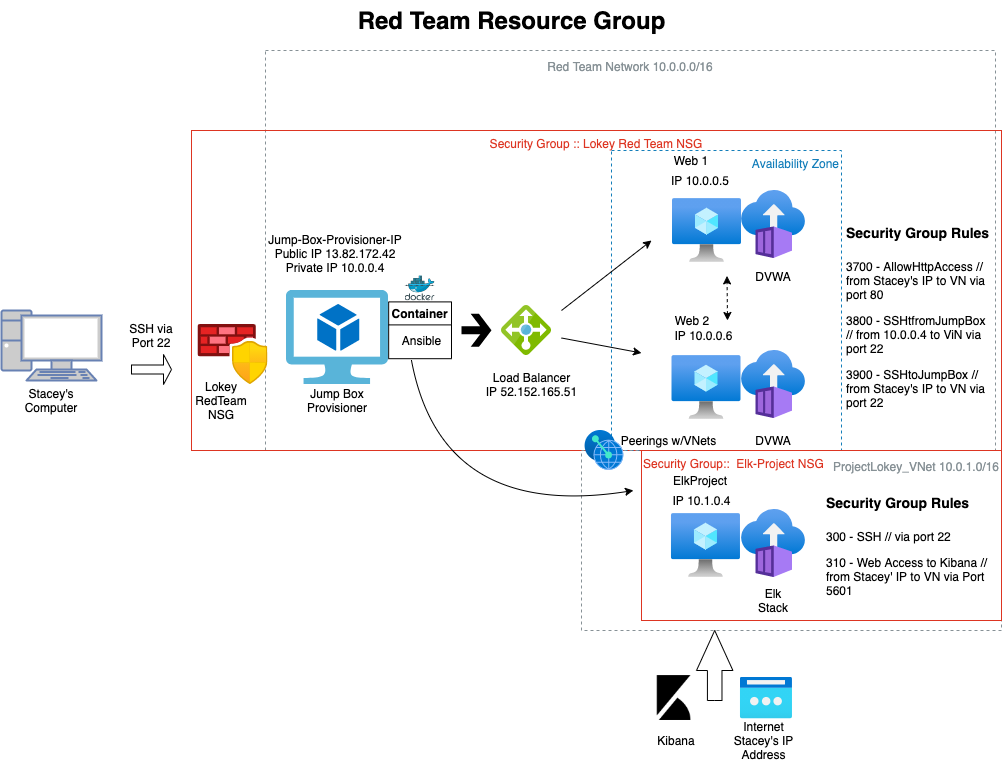

The diagram above was exported from draw.io. Its source (the exported page's mxGraphModel, read from the mxfile embedded in the PNG):
<mxGraphModel dx="1106" dy="1027" grid="1" gridSize="10" guides="1" tooltips="1" connect="1" arrows="1" fold="1" page="1" pageScale="1" pageWidth="1169" pageHeight="827" math="0" shadow="0">
  <root>
    <mxCell id="0" />
    <mxCell id="1" parent="0" />
    <mxCell id="NyNvUZB7Pffhk_8oH8Xt-80" value="Red Team Network 10.0.0.0/16" style="outlineConnect=0;gradientColor=none;html=1;whiteSpace=wrap;fontSize=12;fontStyle=0;strokeColor=#879196;fillColor=none;verticalAlign=top;align=center;fontColor=#879196;dashed=1;spacingTop=3;" parent="1" vertex="1">
      <mxGeometry x="274" y="80" width="730" height="400" as="geometry" />
    </mxCell>
    <mxCell id="NyNvUZB7Pffhk_8oH8Xt-57" value="Security Group :: Lokey Red Team NSG" style="fillColor=none;strokeColor=#DD3522;verticalAlign=top;fontStyle=0;fontColor=#DD3522;" parent="1" vertex="1">
      <mxGeometry x="200" y="160" width="810" height="320" as="geometry" />
    </mxCell>
    <mxCell id="NyNvUZB7Pffhk_8oH8Xt-86" value="Availability Zone" style="fillColor=none;strokeColor=#147EBA;dashed=1;verticalAlign=top;fontStyle=0;fontColor=#147EBA;align=right;" parent="1" vertex="1">
      <mxGeometry x="620" y="180" width="230" height="300" as="geometry" />
    </mxCell>
    <mxCell id="NyNvUZB7Pffhk_8oH8Xt-81" value="&lt;font style=&quot;font-size: 12px&quot;&gt;ProjectLokey_VNet 10.0.1.0/16&lt;/font&gt;" style="outlineConnect=0;gradientColor=none;html=1;whiteSpace=wrap;fontSize=12;fontStyle=0;strokeColor=#879196;fillColor=none;verticalAlign=top;align=right;fontColor=#879196;dashed=1;spacingTop=3;" parent="1" vertex="1">
      <mxGeometry x="590" y="480" width="420" height="180" as="geometry" />
    </mxCell>
    <mxCell id="cF74Y41q88B6iJNtRHT9-3" value="Red Team Resource Group" style="text;strokeColor=none;fillColor=none;html=1;fontSize=24;fontStyle=1;verticalAlign=middle;align=center;" parent="1" vertex="1">
      <mxGeometry x="470" y="30" width="100" height="40" as="geometry" />
    </mxCell>
    <mxCell id="cF74Y41q88B6iJNtRHT9-11" value="Web 1" style="text;html=1;strokeColor=none;fillColor=none;align=center;verticalAlign=middle;whiteSpace=wrap;rounded=0;" parent="1" vertex="1">
      <mxGeometry x="679.97" y="180" width="40" height="20" as="geometry" />
    </mxCell>
    <mxCell id="cF74Y41q88B6iJNtRHT9-12" value="Web 2" style="text;html=1;strokeColor=none;fillColor=none;align=center;verticalAlign=middle;whiteSpace=wrap;rounded=0;" parent="1" vertex="1">
      <mxGeometry x="681" y="340" width="40" height="20" as="geometry" />
    </mxCell>
    <mxCell id="cF74Y41q88B6iJNtRHT9-16" value="" style="aspect=fixed;html=1;points=[];align=center;image;fontSize=12;image=img/lib/mscae/Virtual_Machine_2.svg;" parent="1" vertex="1">
      <mxGeometry x="295" y="320" width="102.17" height="94" as="geometry" />
    </mxCell>
    <mxCell id="cF74Y41q88B6iJNtRHT9-17" value="Jump Box Provisioner" style="text;html=1;strokeColor=none;fillColor=none;align=center;verticalAlign=middle;whiteSpace=wrap;rounded=0;" parent="1" vertex="1">
      <mxGeometry x="301.09" y="420" width="90" height="20" as="geometry" />
    </mxCell>
    <mxCell id="cF74Y41q88B6iJNtRHT9-19" value="Container" style="swimlane;" parent="1" vertex="1">
      <mxGeometry x="397.17" y="331.4" width="62.83" height="56.8" as="geometry" />
    </mxCell>
    <mxCell id="cF74Y41q88B6iJNtRHT9-20" value="Ansible" style="text;html=1;strokeColor=none;fillColor=none;align=center;verticalAlign=middle;whiteSpace=wrap;rounded=0;" parent="1" vertex="1">
      <mxGeometry x="391.09" y="360" width="78.91" height="20" as="geometry" />
    </mxCell>
    <mxCell id="cF74Y41q88B6iJNtRHT9-22" value="" style="fontColor=#0066CC;verticalAlign=top;verticalLabelPosition=bottom;labelPosition=center;align=center;html=1;outlineConnect=0;fillColor=#CCCCCC;strokeColor=#6881B3;gradientColor=none;gradientDirection=north;strokeWidth=2;shape=mxgraph.networks.pc;" parent="1" vertex="1">
      <mxGeometry x="10" y="340" width="100" height="70" as="geometry" />
    </mxCell>
    <mxCell id="cF74Y41q88B6iJNtRHT9-24" value="Stacey's Computer" style="text;html=1;strokeColor=none;fillColor=none;align=center;verticalAlign=middle;whiteSpace=wrap;rounded=0;" parent="1" vertex="1">
      <mxGeometry x="40" y="420" width="40" height="20" as="geometry" />
    </mxCell>
    <mxCell id="cF74Y41q88B6iJNtRHT9-27" value="Lokey&lt;br&gt;RedTeam&lt;br&gt;NSG" style="text;html=1;strokeColor=none;fillColor=none;align=center;verticalAlign=middle;whiteSpace=wrap;rounded=0;" parent="1" vertex="1">
      <mxGeometry x="210" y="420" width="40" height="20" as="geometry" />
    </mxCell>
    <mxCell id="cF74Y41q88B6iJNtRHT9-31" value="SSH via Port 22" style="text;html=1;strokeColor=none;fillColor=none;align=center;verticalAlign=middle;whiteSpace=wrap;rounded=0;" parent="1" vertex="1">
      <mxGeometry x="130" y="345" width="60" height="40" as="geometry" />
    </mxCell>
    <mxCell id="cF74Y41q88B6iJNtRHT9-33" value="Jump-Box-Provisioner-IP&lt;br&gt;Public IP 13.82.172.42&lt;br&gt;Private IP 10.0.0.4" style="text;html=1;strokeColor=none;fillColor=none;align=center;verticalAlign=middle;whiteSpace=wrap;rounded=0;" parent="1" vertex="1">
      <mxGeometry x="273.59" y="250" width="140" height="66.4" as="geometry" />
    </mxCell>
    <mxCell id="cF74Y41q88B6iJNtRHT9-34" value="IP 10.0.0.5" style="text;html=1;strokeColor=none;fillColor=none;align=center;verticalAlign=middle;whiteSpace=wrap;rounded=0;" parent="1" vertex="1">
      <mxGeometry x="668.97" y="200" width="80" height="20" as="geometry" />
    </mxCell>
    <mxCell id="cF74Y41q88B6iJNtRHT9-35" value="IP 10.0.0.6" style="text;html=1;strokeColor=none;fillColor=none;align=center;verticalAlign=middle;whiteSpace=wrap;rounded=0;" parent="1" vertex="1">
      <mxGeometry x="679.97" y="355" width="65.26" height="20" as="geometry" />
    </mxCell>
    <mxCell id="cF74Y41q88B6iJNtRHT9-43" value="" style="aspect=fixed;html=1;points=[];align=center;image;fontSize=12;image=img/lib/mscae/Docker.svg;rotation=0;" parent="1" vertex="1">
      <mxGeometry x="413.59000000000003" y="305.4" width="30" height="24.6" as="geometry" />
    </mxCell>
    <mxCell id="cF74Y41q88B6iJNtRHT9-45" value="" style="endArrow=none;html=1;exitX=0.873;exitY=0;exitDx=0;exitDy=0;exitPerimeter=0;" parent="1" source="cF74Y41q88B6iJNtRHT9-20" edge="1">
      <mxGeometry width="50" height="50" relative="1" as="geometry">
        <mxPoint x="470" y="370" as="sourcePoint" />
        <mxPoint x="460" y="359.9966933924836" as="targetPoint" />
      </mxGeometry>
    </mxCell>
    <mxCell id="NyNvUZB7Pffhk_8oH8Xt-16" value="ElkProject" style="text;html=1;strokeColor=none;fillColor=none;align=center;verticalAlign=middle;whiteSpace=wrap;rounded=0;" parent="1" vertex="1">
      <mxGeometry x="688.97" y="500" width="40" height="20" as="geometry" />
    </mxCell>
    <mxCell id="NyNvUZB7Pffhk_8oH8Xt-17" value="IP 10.1.0.4" style="text;html=1;strokeColor=none;fillColor=none;align=center;verticalAlign=middle;whiteSpace=wrap;rounded=0;" parent="1" vertex="1">
      <mxGeometry x="632.5" y="520" width="155" height="20" as="geometry" />
    </mxCell>
    <mxCell id="NyNvUZB7Pffhk_8oH8Xt-19" value="Load Balancer&lt;br&gt;IP 52.152.165.51" style="text;html=1;strokeColor=none;fillColor=none;align=center;verticalAlign=middle;whiteSpace=wrap;rounded=0;" parent="1" vertex="1">
      <mxGeometry x="490.52" y="394" width="98.75" height="40" as="geometry" />
    </mxCell>
    <mxCell id="NyNvUZB7Pffhk_8oH8Xt-20" value="" style="shape=mxgraph.signs.travel.arrow_east;html=1;pointerEvents=1;fillColor=#000000;strokeColor=none;verticalLabelPosition=bottom;verticalAlign=top;align=center;" parent="1" vertex="1">
      <mxGeometry x="470" y="343.3" width="30" height="33" as="geometry" />
    </mxCell>
    <mxCell id="NyNvUZB7Pffhk_8oH8Xt-27" value="" style="html=1;labelBackgroundColor=#ffffff;endArrow=classic;endFill=1;endSize=6;jettySize=auto;orthogonalLoop=1;strokeWidth=1;fontSize=14;" parent="1" edge="1">
      <mxGeometry width="60" height="60" relative="1" as="geometry">
        <mxPoint x="570" y="340" as="sourcePoint" />
        <mxPoint x="660" y="270" as="targetPoint" />
      </mxGeometry>
    </mxCell>
    <mxCell id="NyNvUZB7Pffhk_8oH8Xt-28" value="" style="html=1;labelBackgroundColor=#ffffff;endArrow=classic;endFill=1;endSize=6;jettySize=auto;orthogonalLoop=1;strokeWidth=1;fontSize=14;" parent="1" edge="1">
      <mxGeometry width="60" height="60" relative="1" as="geometry">
        <mxPoint x="570" y="367.5" as="sourcePoint" />
        <mxPoint x="650" y="382.5" as="targetPoint" />
      </mxGeometry>
    </mxCell>
    <mxCell id="NyNvUZB7Pffhk_8oH8Xt-30" value="" style="html=1;labelBackgroundColor=#ffffff;startArrow=classic;startFill=1;startSize=6;endArrow=classic;endFill=1;endSize=6;jettySize=auto;orthogonalLoop=1;strokeWidth=1;dashed=1;fontSize=14;" parent="1" edge="1">
      <mxGeometry width="60" height="60" relative="1" as="geometry">
        <mxPoint x="736" y="350" as="sourcePoint" />
        <mxPoint x="735.5" y="305.4" as="targetPoint" />
      </mxGeometry>
    </mxCell>
    <mxCell id="NyNvUZB7Pffhk_8oH8Xt-37" value="" style="aspect=fixed;html=1;points=[];align=center;image;fontSize=12;image=img/lib/azure2/networking/Azure_Firewall_Manager.svg;" parent="1" vertex="1">
      <mxGeometry x="206.45" y="354" width="70" height="60" as="geometry" />
    </mxCell>
    <mxCell id="NyNvUZB7Pffhk_8oH8Xt-38" style="edgeStyle=orthogonalEdgeStyle;rounded=0;orthogonalLoop=1;jettySize=auto;html=1;exitX=0.5;exitY=1;exitDx=0;exitDy=0;" parent="1" source="cF74Y41q88B6iJNtRHT9-27" target="cF74Y41q88B6iJNtRHT9-27" edge="1">
      <mxGeometry relative="1" as="geometry" />
    </mxCell>
    <mxCell id="NyNvUZB7Pffhk_8oH8Xt-39" value="" style="aspect=fixed;html=1;points=[];align=center;image;fontSize=12;image=img/lib/azure2/compute/Virtual_Machine.svg;" parent="1" vertex="1">
      <mxGeometry x="679.97" y="543" width="69" height="64" as="geometry" />
    </mxCell>
    <mxCell id="NyNvUZB7Pffhk_8oH8Xt-40" value="" style="aspect=fixed;html=1;points=[];align=center;image;fontSize=12;image=img/lib/azure2/compute/Virtual_Machine.svg;" parent="1" vertex="1">
      <mxGeometry x="680.5" y="385" width="69" height="64" as="geometry" />
    </mxCell>
    <mxCell id="NyNvUZB7Pffhk_8oH8Xt-41" value="" style="aspect=fixed;html=1;points=[];align=center;image;fontSize=12;image=img/lib/azure2/compute/Virtual_Machine.svg;" parent="1" vertex="1">
      <mxGeometry x="681" y="228" width="69" height="64" as="geometry" />
    </mxCell>
    <mxCell id="NyNvUZB7Pffhk_8oH8Xt-43" value="" style="aspect=fixed;html=1;points=[];align=center;image;fontSize=12;image=img/lib/azure2/compute/Container_Instances.svg;" parent="1" vertex="1">
      <mxGeometry x="750" y="220" width="64" height="68" as="geometry" />
    </mxCell>
    <mxCell id="NyNvUZB7Pffhk_8oH8Xt-44" value="" style="aspect=fixed;html=1;points=[];align=center;image;fontSize=12;image=img/lib/azure2/compute/Container_Instances.svg;" parent="1" vertex="1">
      <mxGeometry x="750" y="380" width="64" height="68" as="geometry" />
    </mxCell>
    <mxCell id="NyNvUZB7Pffhk_8oH8Xt-45" value="" style="aspect=fixed;html=1;points=[];align=center;image;fontSize=12;image=img/lib/azure2/compute/Container_Instances.svg;" parent="1" vertex="1">
      <mxGeometry x="750" y="539" width="64" height="68" as="geometry" />
    </mxCell>
    <mxCell id="NyNvUZB7Pffhk_8oH8Xt-47" value="Elk Stack&lt;br&gt;" style="text;html=1;strokeColor=none;fillColor=none;align=center;verticalAlign=middle;whiteSpace=wrap;rounded=0;" parent="1" vertex="1">
      <mxGeometry x="762" y="620" width="40" height="20" as="geometry" />
    </mxCell>
    <mxCell id="NyNvUZB7Pffhk_8oH8Xt-48" style="edgeStyle=orthogonalEdgeStyle;rounded=0;orthogonalLoop=1;jettySize=auto;html=1;exitX=0.5;exitY=1;exitDx=0;exitDy=0;" parent="1" source="NyNvUZB7Pffhk_8oH8Xt-47" target="NyNvUZB7Pffhk_8oH8Xt-47" edge="1">
      <mxGeometry relative="1" as="geometry" />
    </mxCell>
    <mxCell id="NyNvUZB7Pffhk_8oH8Xt-49" value="DVWA" style="text;html=1;strokeColor=none;fillColor=none;align=center;verticalAlign=middle;whiteSpace=wrap;rounded=0;" parent="1" vertex="1">
      <mxGeometry x="762" y="460" width="40" height="20" as="geometry" />
    </mxCell>
    <mxCell id="NyNvUZB7Pffhk_8oH8Xt-50" value="DVWA" style="text;html=1;strokeColor=none;fillColor=none;align=center;verticalAlign=middle;whiteSpace=wrap;rounded=0;" parent="1" vertex="1">
      <mxGeometry x="762" y="296.4" width="40" height="20" as="geometry" />
    </mxCell>
    <mxCell id="NyNvUZB7Pffhk_8oH8Xt-51" value="" style="aspect=fixed;html=1;points=[];align=center;image;fontSize=12;image=img/lib/mscae/Load_Balancer_feature.svg;" parent="1" vertex="1">
      <mxGeometry x="510" y="335" width="50" height="50" as="geometry" />
    </mxCell>
    <mxCell id="NyNvUZB7Pffhk_8oH8Xt-52" value="" style="shape=singleArrow;whiteSpace=wrap;html=1;" parent="1" vertex="1">
      <mxGeometry x="140" y="384" width="40" height="30" as="geometry" />
    </mxCell>
    <mxCell id="NyNvUZB7Pffhk_8oH8Xt-59" value="Security Group::  Elk-Project NSG" style="fillColor=none;strokeColor=#DD3522;verticalAlign=top;fontStyle=0;fontColor=#DD3522;align=left;" parent="1" vertex="1">
      <mxGeometry x="650" y="480" width="360" height="170" as="geometry" />
    </mxCell>
    <mxCell id="NyNvUZB7Pffhk_8oH8Xt-61" value="" style="aspect=fixed;html=1;points=[];align=center;image;fontSize=12;image=img/lib/azure2/networking/Public_IP_Addresses_Classic.svg;" parent="1" vertex="1">
      <mxGeometry x="748.97" y="706.5" width="51.69" height="42" as="geometry" />
    </mxCell>
    <mxCell id="NyNvUZB7Pffhk_8oH8Xt-71" value="&lt;h1&gt;&lt;font style=&quot;font-size: 14px&quot;&gt;Security Group Rules&lt;/font&gt;&lt;/h1&gt;&lt;p&gt;&lt;span&gt;300 - SSH // via port 22&lt;/span&gt;&lt;br&gt;&lt;/p&gt;&lt;p&gt;&lt;span&gt;310 - Web Access to Kibana // from Stacey' IP to VN via Port 5601&lt;/span&gt;&lt;/p&gt;" style="text;html=1;strokeColor=none;fillColor=none;spacing=5;spacingTop=-20;whiteSpace=wrap;overflow=hidden;rounded=0;" parent="1" vertex="1">
      <mxGeometry x="830" y="510" width="180" height="130" as="geometry" />
    </mxCell>
    <mxCell id="NyNvUZB7Pffhk_8oH8Xt-72" value="" style="shape=image;html=1;verticalAlign=top;verticalLabelPosition=bottom;labelBackgroundColor=#ffffff;imageAspect=0;aspect=fixed;image=https://cdn4.iconfinder.com/data/icons/logos-brands-5/24/kibana-128.png" parent="1" vertex="1">
      <mxGeometry x="660" y="705" width="45" height="45" as="geometry" />
    </mxCell>
    <mxCell id="NyNvUZB7Pffhk_8oH8Xt-75" value="" style="html=1;shadow=0;dashed=0;align=center;verticalAlign=middle;shape=mxgraph.arrows2.arrow;dy=0.6;dx=40;direction=north;notch=0;" parent="1" vertex="1">
      <mxGeometry x="705" y="660" width="36.41" height="70" as="geometry" />
    </mxCell>
    <mxCell id="NyNvUZB7Pffhk_8oH8Xt-76" value="Kibana" style="text;html=1;strokeColor=none;fillColor=none;align=center;verticalAlign=middle;whiteSpace=wrap;rounded=0;" parent="1" vertex="1">
      <mxGeometry x="665" y="760" width="40" height="20" as="geometry" />
    </mxCell>
    <mxCell id="NyNvUZB7Pffhk_8oH8Xt-78" value="Internet&lt;br&gt;Stacey's IP Address" style="text;html=1;strokeColor=none;fillColor=none;align=center;verticalAlign=middle;whiteSpace=wrap;rounded=0;" parent="1" vertex="1">
      <mxGeometry x="719.97" y="750" width="105.18" height="40" as="geometry" />
    </mxCell>
    <mxCell id="NyNvUZB7Pffhk_8oH8Xt-79" value="&lt;h1&gt;&lt;font style=&quot;font-size: 14px&quot;&gt;Security Group Rules&lt;/font&gt;&lt;/h1&gt;&lt;p&gt;3700 - AllowHttpAccess // from Stacey's IP to VN via port 80&lt;/p&gt;&lt;p&gt;3800 - SSHtfromJumpBox // from 10.0.0.4 to ViN via port 22&lt;/p&gt;&lt;p&gt;3900 - SSHtoJumpBox // from Stacey's IP to VN via port 22&lt;/p&gt;" style="text;html=1;strokeColor=none;fillColor=none;spacing=5;spacingTop=-20;whiteSpace=wrap;overflow=hidden;rounded=0;" parent="1" vertex="1">
      <mxGeometry x="850" y="240" width="154" height="200" as="geometry" />
    </mxCell>
    <mxCell id="NyNvUZB7Pffhk_8oH8Xt-91" value="" style="curved=1;endArrow=classic;html=1;entryX=0.061;entryY=0;entryDx=0;entryDy=0;entryPerimeter=0;" parent="1" target="NyNvUZB7Pffhk_8oH8Xt-17" edge="1">
      <mxGeometry width="50" height="50" relative="1" as="geometry">
        <mxPoint x="420" y="390" as="sourcePoint" />
        <mxPoint x="463.59000000000003" y="399" as="targetPoint" />
        <Array as="points">
          <mxPoint x="450" y="550" />
        </Array>
      </mxGeometry>
    </mxCell>
    <mxCell id="NyNvUZB7Pffhk_8oH8Xt-93" value="" style="aspect=fixed;html=1;points=[];align=center;image;fontSize=12;image=img/lib/azure2/other/Peering_Service.svg;" parent="1" vertex="1">
      <mxGeometry x="593.5699999999999" y="460" width="38.93" height="39.5" as="geometry" />
    </mxCell>
    <mxCell id="NyNvUZB7Pffhk_8oH8Xt-94" value="Peerings w/VNets" style="text;html=1;strokeColor=none;fillColor=none;align=center;verticalAlign=middle;whiteSpace=wrap;rounded=0;" parent="1" vertex="1">
      <mxGeometry x="625" y="460" width="105" height="20" as="geometry" />
    </mxCell>
  </root>
</mxGraphModel>